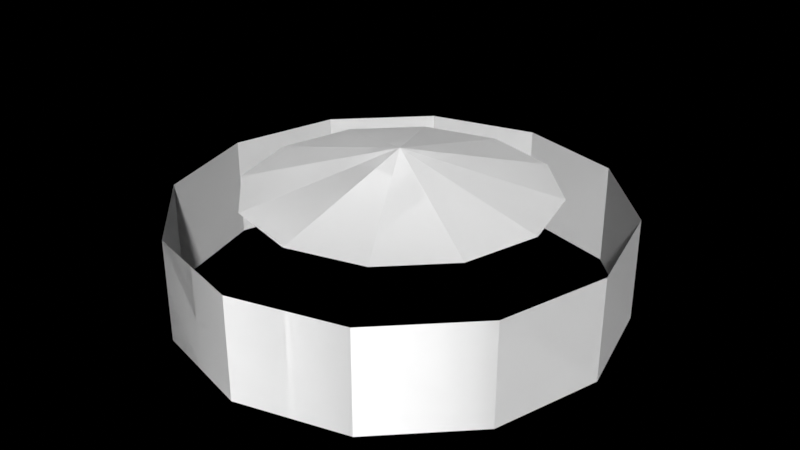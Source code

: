 # Source: LevelUfoCylinder.blend  (saved by Blender 4.0.36; exported with 4.5.12 LTS)
import bpy
from mathutils import Matrix  # noqa: F401  (used for matrix-valued properties, if any)

bpy.ops.wm.read_factory_settings(use_empty=True)
scene = bpy.context.scene
scene.name = 'Scene'

# ---- collections
col_system = bpy.data.collections.new('system'); scene.collection.children.link(col_system)
col_system.hide_render = True
col_scene = bpy.data.collections.new('scene'); scene.collection.children.link(col_scene)

# ---- world
world_world = bpy.data.worlds.new('World'); scene.world = world_world
world_world.use_nodes = True; world_world.node_tree.nodes.clear()
_N = world_world.node_tree.nodes; _L = world_world.node_tree.links
n0 = _N.new('ShaderNodeOutputWorld'); n0.name = 'World Output'; n0.location = (300, 300)
n0.is_active_output = True
world_world.color = (0.05088, 0.05088, 0.05088)
world_world.use_sun_shadow = False
world_world.sun_shadow_jitter_overblur = 0.0

# ---- meshes
me_cylinder = bpy.data.meshes.new('Cylinder')
me_cylinder.from_pydata([(0.0, 89.37, 0.0), (0.0, 108.0, 28.0), (20.68, 83.82, 0.0), (30.0, 99.96, 28.0), (35.82, 68.68, 0.0), (51.96, 78.0, 28.0), (41.37, 48.0, 0.0), (60.0, 48.0, 28.0), (35.82, 27.32, 0.0), (51.96, 18.0, 28.0), (20.68, 12.18, 0.0), (30.0, -3.962, 28.0), (0.0, 6.635, 0.0), (0.0, -12.0, 28.0), (-20.68, 12.18, 0.0), (-30.0, -3.962, 28.0), (-35.82, 27.32, 0.0), (-51.96, 18.0, 28.0), (-41.37, 48.0, 0.0), (-60.0, 48.0, 28.0), (-35.82, 68.68, 0.0), (-51.96, 78.0, 28.0), (-20.68, 83.82, 0.0), (-30.0, 99.96, 28.0), (0.0, 108.0, 0.0), (30.0, 99.96, 0.0), (51.96, 78.0, 0.0), (60.0, 48.0, 0.0), (51.96, 18.0, 0.0), (30.0, -3.962, 0.0), (0.0, -12.0, 0.0), (-30.0, -3.962, 0.0), (-51.96, 18.0, 0.0), (-60.0, 48.0, 0.0), (-51.96, 78.0, 0.0), (-30.0, 99.96, 0.0), (0.0, 89.37, 32.0), (20.68, 83.82, 32.0), (35.82, 68.68, 32.0), (41.37, 48.0, 32.0), (35.82, 27.32, 32.0), (20.68, 12.18, 32.0), (0.0, 6.635, 32.0), (-20.68, 12.18, 32.0), (-35.82, 27.32, 32.0), (-41.37, 48.0, 32.0), (-35.82, 68.68, 32.0), (-20.68, 83.82, 32.0), (-3.179e-07, 48.0, 9.524), (-3.576e-07, 48.0, 42.91)], [], [(24, 25, 3, 1), (25, 26, 5, 3), (26, 27, 7, 5), (27, 28, 9, 7), (28, 29, 11, 9), (29, 30, 13, 11), (30, 31, 15, 13), (31, 32, 17, 15), (32, 33, 19, 17), (33, 34, 21, 19), (34, 35, 23, 21), (35, 24, 1, 23), (2, 25, 24, 0), (4, 26, 25, 2), (6, 27, 26, 4), (8, 28, 27, 6), (10, 29, 28, 8), (12, 30, 29, 10), (14, 31, 30, 12), (16, 32, 31, 14), (18, 33, 32, 16), (20, 34, 33, 18), (22, 35, 34, 20), (0, 24, 35, 22), (42, 41, 49), (40, 48, 39), (47, 48, 46), (37, 48, 36), (44, 48, 43), (41, 48, 40), (36, 48, 47), (38, 48, 37), (45, 48, 44), (42, 48, 41), (39, 48, 38), (46, 48, 45), (43, 48, 42), (39, 38, 49), (46, 45, 49), (43, 42, 49), (40, 39, 49), (47, 46, 49), (37, 36, 49), (44, 43, 49), (41, 40, 49), (36, 47, 49), (38, 37, 49), (45, 44, 49)])
_uv = me_cylinder.uv_layers.new(name='UVMap')
_uv.uv.foreach_set('vector', [0.0, 0.0, 1.0, 0.0, 1.0, 1.0, 0.0, 1.0, 0.0, 0.0, 1.0, 0.0, 1.0, 1.0, 0.0, 1.0, 0.0, 0.0, 1.0, 0.0, 1.0, 1.0, 0.0, 1.0, 0.0, 0.0, 1.0, 0.0, 1.0, 1.0, 0.0, 1.0, 0.0, 0.0, 1.0, 0.0, 1.0, 1.0, 0.0, 1.0, 0.0, 0.0, 1.0, 0.0, 1.0, 1.0, 0.0, 1.0, 0.0, 0.0, 1.0, 0.0, 1.0, 1.0, 0.0, 1.0, 0.0, 0.0, 1.0, 0.0, 1.0, 1.0, 0.0, 1.0, 0.0, 0.0, 1.0, 0.0, 1.0, 1.0, 0.0, 1.0, 0.0, 0.0, 1.0, 0.0, 1.0, 1.0, 0.0, 1.0, 0.0, 0.0, 1.0, 0.0, 1.0, 1.0, 0.0, 1.0, 0.0, 0.0, 1.0, 0.0, 1.0, 1.0, 0.0, 1.0, 0.0, 0.0, 1.0, 0.0, 1.0, 1.0, 0.0, 1.0, 0.0, 0.0, 1.0, 0.0, 1.0, 1.0, 0.0, 1.0, 0.0, 0.0, 1.0, 0.0, 1.0, 1.0, 0.0, 1.0, 0.0, 0.0, 1.0, 0.0, 1.0, 1.0, 0.0, 1.0, 0.0, 0.0, 1.0, 0.0, 1.0, 1.0, 0.0, 1.0, 0.0, 0.0, 1.0, 0.0, 1.0, 1.0, 0.0, 1.0, 0.0, 0.0, 1.0, 0.0, 1.0, 1.0, 0.0, 1.0, 0.0, 0.0, 1.0, 0.0, 1.0, 1.0, 0.0, 1.0, 0.0, 0.0, 1.0, 0.0, 1.0, 1.0, 0.0, 1.0, 0.0, 0.0, 1.0, 0.0, 1.0, 1.0, 0.0, 1.0, 0.0, 0.0, 1.0, 0.0, 1.0, 1.0, 0.0, 1.0, 0.0, 0.0, 1.0, 0.0, 1.0, 1.0, 0.0, 1.0, 0.5, 0.0, 0.75, 0.06699, 0.5, 0.5, 0.933, 0.25, 0.5, 0.5, 1.0, 0.5, 0.25, 0.933, 0.5, 0.5, 0.06699, 0.75, 0.75, 0.933, 0.5, 0.5, 0.5, 1.0, 0.06699, 0.25, 0.5, 0.5, 0.25, 0.06699, 0.75, 0.06699, 0.5, 0.5, 0.933, 0.25, 0.5, 1.0, 0.5, 0.5, 0.25, 0.933, 0.933, 0.75, 0.5, 0.5, 0.75, 0.933, 0.0, 0.5, 0.5, 0.5, 0.06699, 0.25, 0.5, 0.0, 0.5, 0.5, 0.75, 0.06699, 1.0, 0.5, 0.5, 0.5, 0.933, 0.75, 0.06699, 0.75, 0.5, 0.5, 0.0, 0.5, 0.25, 0.06699, 0.5, 0.5, 0.5, 0.0, 1.0, 0.5, 0.933, 0.75, 0.5, 0.5, 0.06699, 0.75, 0.0, 0.5, 0.5, 0.5, 0.25, 0.06699, 0.5, 0.0, 0.5, 0.5, 0.933, 0.25, 1.0, 0.5, 0.5, 0.5, 0.25, 0.933, 0.06699, 0.75, 0.5, 0.5, 0.75, 0.933, 0.5, 1.0, 0.5, 0.5, 0.06699, 0.25, 0.25, 0.06699, 0.5, 0.5, 0.75, 0.06699, 0.933, 0.25, 0.5, 0.5, 0.5, 1.0, 0.25, 0.933, 0.5, 0.5, 0.933, 0.75, 0.75, 0.933, 0.5, 0.5, 0.0, 0.5, 0.06699, 0.25, 0.5, 0.5])
me_cylinder.update()
me_cylinder_003 = bpy.data.meshes.new('Cylinder.003')
me_cylinder_003.from_pydata([(0.0, 89.37, 0.0), (0.0, 108.0, 28.0), (20.68, 83.82, 0.0), (30.0, 99.96, 28.0), (35.82, 68.68, 0.0), (51.96, 78.0, 28.0), (41.37, 48.0, 0.0), (60.0, 48.0, 28.0), (35.82, 27.32, 0.0), (51.96, 18.0, 28.0), (20.68, 12.18, 0.0), (30.0, -3.962, 28.0), (0.0, 6.635, 0.0), (0.0, -12.0, 28.0), (-20.68, 12.18, 0.0), (-30.0, -3.962, 28.0), (-35.82, 27.32, 0.0), (-51.96, 18.0, 28.0), (-41.37, 48.0, 0.0), (-60.0, 48.0, 28.0), (-35.82, 68.68, 0.0), (-51.96, 78.0, 28.0), (-20.68, 83.82, 0.0), (-30.0, 99.96, 28.0), (0.0, 108.0, 0.0), (30.0, 99.96, 0.0), (51.96, 78.0, 0.0), (60.0, 48.0, 0.0), (51.96, 18.0, 0.0), (30.0, -3.962, 0.0), (0.0, -12.0, 0.0), (-30.0, -3.962, 0.0), (-51.96, 18.0, 0.0), (-60.0, 48.0, 0.0), (-51.96, 78.0, 0.0), (-30.0, 99.96, 0.0), (0.0, 89.37, 32.0), (20.68, 83.82, 32.0), (35.82, 68.68, 32.0), (41.37, 48.0, 32.0), (35.82, 27.32, 32.0), (20.68, 12.18, 32.0), (0.0, 6.635, 32.0), (-20.68, 12.18, 32.0), (-35.82, 27.32, 32.0), (-41.37, 48.0, 32.0), (-35.82, 68.68, 32.0), (-20.68, 83.82, 32.0), (-3.179e-07, 48.0, 9.524), (-3.179e-07, 48.0, 42.91)], [], [(24, 25, 3, 1), (25, 26, 5, 3), (26, 27, 7, 5), (27, 28, 9, 7), (28, 29, 11, 9), (29, 30, 13, 11), (30, 31, 15, 13), (31, 32, 17, 15), (32, 33, 19, 17), (33, 34, 21, 19), (34, 35, 23, 21), (35, 24, 1, 23), (2, 25, 24, 0), (4, 26, 25, 2), (6, 27, 26, 4), (8, 28, 27, 6), (10, 29, 28, 8), (12, 30, 29, 10), (14, 31, 30, 12), (16, 32, 31, 14), (18, 33, 32, 16), (20, 34, 33, 18), (22, 35, 34, 20), (0, 24, 35, 22), (45, 44, 49), (40, 48, 39), (47, 48, 46), (37, 48, 36), (44, 48, 43), (41, 48, 40), (36, 48, 47), (38, 48, 37), (45, 48, 44), (42, 48, 41), (39, 48, 38), (46, 48, 45), (43, 48, 42), (42, 41, 49), (39, 38, 49), (46, 45, 49), (43, 42, 49), (40, 39, 49), (47, 46, 49), (37, 36, 49), (44, 43, 49), (41, 40, 49), (36, 47, 49), (38, 37, 49)])
_uv = me_cylinder_003.uv_layers.new(name='UVMap')
_uv.uv.foreach_set('vector', [1.0, 0.5, 0.9167, 0.5, 0.9167, 1.0, 1.0, 1.0, 0.9167, 0.5, 0.8333, 0.5, 0.8333, 1.0, 0.9167, 1.0, 0.8333, 0.5, 0.75, 0.5, 0.75, 1.0, 0.8333, 1.0, 0.75, 0.5, 0.6667, 0.5, 0.6667, 1.0, 0.75, 1.0, 0.6667, 0.5, 0.5833, 0.5, 0.5833, 1.0, 0.6667, 1.0, 0.5833, 0.5, 0.5, 0.5, 0.5, 1.0, 0.5833, 1.0, 0.5, 0.5, 0.4167, 0.5, 0.4167, 1.0, 0.5, 1.0, 0.4167, 0.5, 0.3333, 0.5, 0.3333, 1.0, 0.4167, 1.0, 0.3333, 0.5, 0.25, 0.5, 0.25, 1.0, 0.3333, 1.0, 0.25, 0.5, 0.1667, 0.5, 0.1667, 1.0, 0.25, 1.0, 0.1667, 0.5, 0.08333, 0.5, 0.08333, 1.0, 0.1667, 1.0, 0.08333, 0.5, 7.451e-08, 0.5, 7.451e-08, 1.0, 0.08333, 1.0, 0.8327, 0.3933, 0.87, 0.4578, 0.75, 0.49, 0.75, 0.4155, 0.8933, 0.3327, 0.9578, 0.37, 0.87, 0.4578, 0.8327, 0.3933, 0.9155, 0.25, 0.99, 0.25, 0.9578, 0.37, 0.8933, 0.3327, 0.8933, 0.1673, 0.9578, 0.13, 0.99, 0.25, 0.9155, 0.25, 0.8327, 0.1067, 0.87, 0.04215, 0.9578, 0.13, 0.8933, 0.1673, 0.75, 0.08454, 0.75, 0.01, 0.87, 0.04215, 0.8327, 0.1067, 0.6673, 0.1067, 0.63, 0.04215, 0.75, 0.01, 0.75, 0.08454, 0.6067, 0.1673, 0.5422, 0.13, 0.63, 0.04215, 0.6673, 0.1067, 0.5845, 0.25, 0.51, 0.25, 0.5422, 0.13, 0.6067, 0.1673, 0.6067, 0.3327, 0.5422, 0.37, 0.51, 0.25, 0.5845, 0.25, 0.6673, 0.3933, 0.63, 0.4578, 0.5422, 0.37, 0.6067, 0.3327, 0.75, 0.4155, 0.75, 0.49, 0.63, 0.4578, 0.6673, 0.3933, 0.5845, 0.25, 0.6067, 0.1673, 0.5845, 0.25, 0.8933, 0.1673, 0.8933, 0.1673, 0.9155, 0.25, 0.6673, 0.3933, 0.6673, 0.3933, 0.6067, 0.3327, 0.8327, 0.3933, 0.8327, 0.3933, 0.75, 0.4155, 0.6067, 0.1673, 0.6067, 0.1673, 0.6673, 0.1067, 0.8327, 0.1067, 0.8327, 0.1067, 0.8933, 0.1673, 0.75, 0.4155, 0.75, 0.4155, 0.6673, 0.3933, 0.8933, 0.3327, 0.8933, 0.3327, 0.8327, 0.3933, 0.5845, 0.25, 0.5845, 0.25, 0.6067, 0.1673, 0.75, 0.08454, 0.75, 0.08454, 0.8327, 0.1067, 0.9155, 0.25, 0.9155, 0.25, 0.8933, 0.3327, 0.6067, 0.3327, 0.6067, 0.3327, 0.5845, 0.25, 0.6673, 0.1067, 0.6673, 0.1067, 0.75, 0.08454, 0.75, 0.08454, 0.8327, 0.1067, 0.75, 0.08454, 0.9155, 0.25, 0.8933, 0.3327, 0.9155, 0.25, 0.6067, 0.3327, 0.5845, 0.25, 0.6067, 0.3327, 0.6673, 0.1067, 0.75, 0.08454, 0.6673, 0.1067, 0.8933, 0.1673, 0.9155, 0.25, 0.8933, 0.1673, 0.6673, 0.3933, 0.6067, 0.3327, 0.6673, 0.3933, 0.8327, 0.3933, 0.75, 0.4155, 0.8327, 0.3933, 0.6067, 0.1673, 0.6673, 0.1067, 0.6067, 0.1673, 0.8327, 0.1067, 0.8933, 0.1673, 0.8327, 0.1067, 0.75, 0.4155, 0.6673, 0.3933, 0.75, 0.4155, 0.8933, 0.3327, 0.8327, 0.3933, 0.8933, 0.3327])
me_cylinder_003.update()

# ---- objects
ob_cylinder = bpy.data.objects.new('Cylinder', me_cylinder)
ob_cylinder_colonly = bpy.data.objects.new('Cylinder-colonly', me_cylinder_003)

# ---- transforms, parenting, visibility, modifiers, constraints
ob_cylinder.location = (0.0, 0.0, 0.0)
ob_cylinder_colonly.location = (0.0, 0.0, 0.0)

# ---- collection membership
scene.collection.objects.link(ob_cylinder)
scene.collection.objects.link(ob_cylinder_colonly)

# ---- scene / render settings (as saved in the file)
scene.frame_start = 0; scene.frame_end = 59; scene.frame_set(45)
scene.render.engine = 'CYCLES'
scene.render.image_settings.color_mode = 'RGB'
scene.render.fps = 30
scene.render.film_transparent = True
scene.render.use_sequencer = False
scene.cycles.samples = 256
scene.cycles.sampling_pattern = 'TABULATED_SOBOL'
scene.cycles.use_adaptive_sampling = False
scene.cycles.use_light_tree = False
scene.view_settings.view_transform = 'Standard'
scene.view_settings.exposure = 1.0
bpy.context.view_layer.update()

# ---- added for rendering (the .blend has no active camera and no usable light): camera, sun
cam_auto = bpy.data.cameras.new('AutoCamera')
cam_auto.lens = 50.0
cam_auto.sensor_width = 36.0
cam_auto.clip_end = 2842.34
ob_auto_camera = bpy.data.objects.new('AutoCamera', cam_auto)
scene.collection.objects.link(ob_auto_camera)
ob_auto_camera.location = (161.957, -146.349, 151.02)
ob_auto_camera.rotation_euler = (1.09748, -7.21219e-08, 0.694738)
scene.camera = ob_auto_camera
light_auto_sun = bpy.data.lights.new('AutoSun', 'SUN')
light_auto_sun.energy = 3.0
light_auto_sun.angle = 0.0523599
ob_auto_sun = bpy.data.objects.new('AutoSun', light_auto_sun)
scene.collection.objects.link(ob_auto_sun)
ob_auto_sun.rotation_euler = (0.872665, 0.174533, 0.523599)
bpy.context.view_layer.update()
